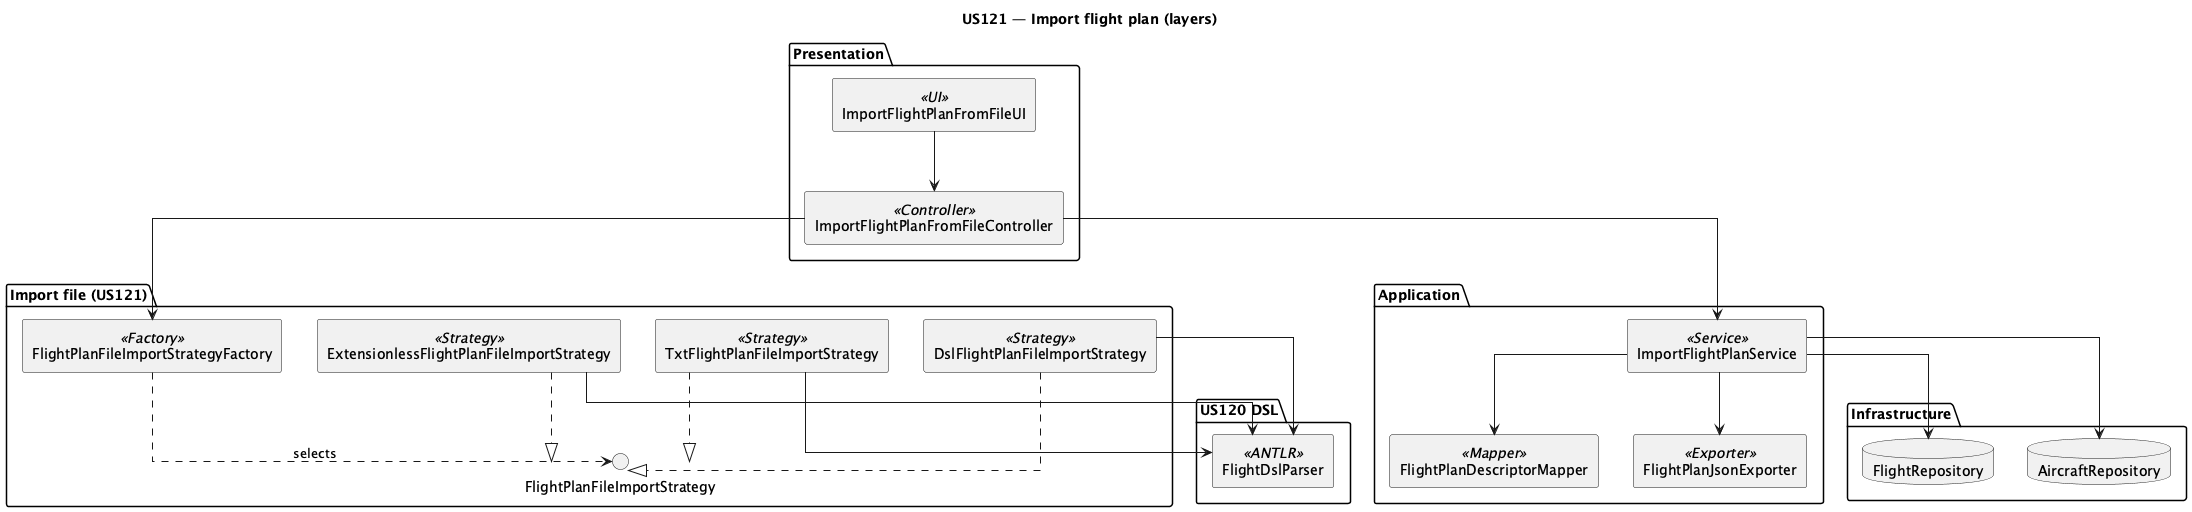

The diagram above was rendered by PlantUML. Its source (embedded in the PNG):
@startuml us121-components

skinparam componentStyle rectangle
skinparam linetype ortho

title US121 — Import flight plan (layers)

package "Presentation" {
  [ImportFlightPlanFromFileUI] <<UI>>
  [ImportFlightPlanFromFileController] <<Controller>>
}

package "Import file (US121)" {
  interface "FlightPlanFileImportStrategy" as StrategyIF
  [FlightPlanFileImportStrategyFactory] <<Factory>>
  [TxtFlightPlanFileImportStrategy] <<Strategy>>
  [DslFlightPlanFileImportStrategy] <<Strategy>>
  [ExtensionlessFlightPlanFileImportStrategy] <<Strategy>>
}

package "US120 DSL" {
  [FlightDslParser] <<ANTLR>>
}

package "Application" {
  [ImportFlightPlanService] <<Service>>
  [FlightPlanDescriptorMapper] <<Mapper>>
  [FlightPlanJsonExporter] <<Exporter>>
}

package "Infrastructure" {
  database "FlightRepository" as FlightRepo
  database "AircraftRepository" as AircraftRepo
}

[ImportFlightPlanFromFileUI] --> [ImportFlightPlanFromFileController]
[ImportFlightPlanFromFileController] --> [FlightPlanFileImportStrategyFactory]
[FlightPlanFileImportStrategyFactory] ..> StrategyIF : selects
[TxtFlightPlanFileImportStrategy] ..|> StrategyIF
[DslFlightPlanFileImportStrategy] ..|> StrategyIF
[ExtensionlessFlightPlanFileImportStrategy] ..|> StrategyIF
[TxtFlightPlanFileImportStrategy] --> [FlightDslParser]
[DslFlightPlanFileImportStrategy] --> [FlightDslParser]
[ExtensionlessFlightPlanFileImportStrategy] --> [FlightDslParser]
[ImportFlightPlanFromFileController] --> [ImportFlightPlanService]
[ImportFlightPlanService] --> [FlightPlanDescriptorMapper]
[ImportFlightPlanService] --> [FlightPlanJsonExporter]
[ImportFlightPlanService] --> FlightRepo
[ImportFlightPlanService] --> AircraftRepo

@enduml